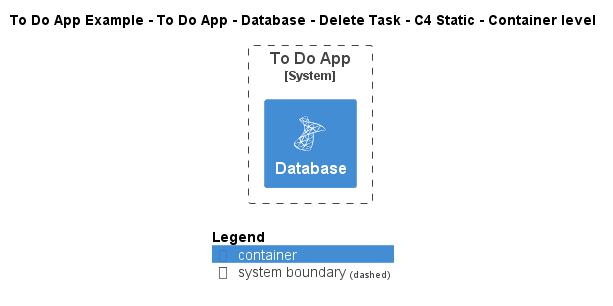

The diagram above was rendered by PlantUML. Its source (embedded in the PNG):
@startuml
!include ..\..\..\..\..\..\..\.c4s\C4_Container.puml

!define ICONS https://raw.githubusercontent.com/tupadr3/plantuml-icon-font-sprites/refs/heads/main/icons

!include ICONS/devicons/msql_server.puml

AddElementTag("c4interflow:lifecycle:new", $bgColor=green, $fontColor=#ffffff, $borderColor=green, $shadowing="False")
AddElementTag("c4interflow:lifecycle:changed", $bgColor=orange, $fontColor=#ffffff, $borderColor=orange, $shadowing="False")
AddElementTag("c4interflow:lifecycle:removed", $bgColor=red, $fontColor=#ffffff, $borderColor=red, $shadowing="False")

AddRelTag("c4interflow:lifecycle:new", $textColor=green, $lineColor=green)
AddRelTag("c4interflow:lifecycle:changed", $textColor=orange, $lineColor=orange)
AddRelTag("c4interflow:lifecycle:removed", $textColor=red, $lineColor=red)

SHOW_PERSON_PORTRAIT()
LAYOUT_TOP_DOWN()

skinparam linetype polyline

title To Do App Example - To Do App - Database - Delete Task - C4 Static - Container level


System_Boundary(ToDoAppExample.SoftwareSystems.ToDoApp, "To Do App") {
    Container(ToDoAppExample.SoftwareSystems.ToDoApp.Containers.Database, "Database", "", "", "msql_server")
}



SHOW_LEGEND()
@enduml